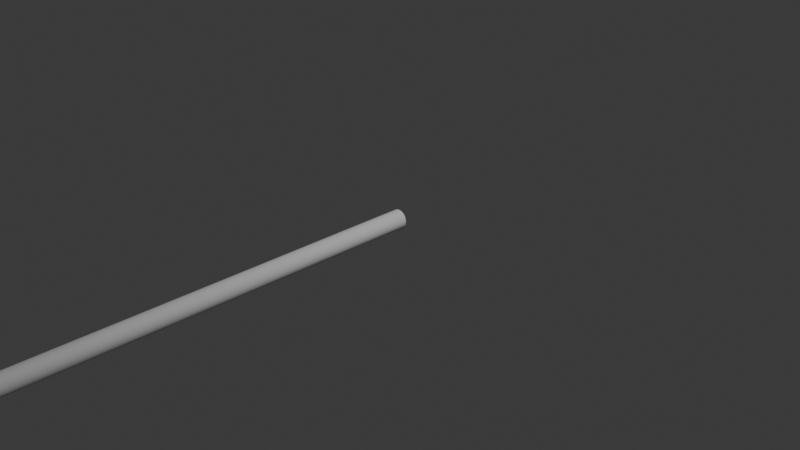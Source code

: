 # Source: beam.blend  (saved by Blender 4.1.24; exported with 4.5.12 LTS)
import bpy
from mathutils import Matrix  # noqa: F401  (used for matrix-valued properties, if any)

bpy.ops.wm.read_factory_settings(use_empty=True)
scene = bpy.context.scene
scene.name = 'Scene'

# ---- collections
col_collection = bpy.data.collections.new('Collection'); scene.collection.children.link(col_collection)

# ---- world
world_world = bpy.data.worlds.new('World'); scene.world = world_world
world_world.use_nodes = True; world_world.node_tree.nodes.clear()
_N = world_world.node_tree.nodes; _L = world_world.node_tree.links
n0 = _N.new('ShaderNodeOutputWorld'); n0.name = 'World Output'; n0.location = (300, 300)
n1 = _N.new('ShaderNodeBackground'); n1.name = 'Background'; n1.location = (10, 300)
n1.inputs[0].default_value = (0.05088, 0.05088, 0.05088, 1.0)
_L.new(n1.outputs[0], n0.inputs[0])
n0.is_active_output = True
world_world.color = (0.05088, 0.05088, 0.05088)
world_world.use_sun_shadow = False
world_world.sun_shadow_jitter_overblur = 0.0

# ---- cameras
cam_camera = bpy.data.cameras.new('Camera')
cam_camera.clip_end = 100.0
cam_camera.ortho_scale = 7.314

# ---- lights
light_light = bpy.data.lights.new('Light', 'POINT')
light_light.transmission_factor = 0.0
light_light.energy = 1000.0
light_light.shadow_soft_size = 0.1
light_light.shadow_maximum_resolution = 0.006
light_light.use_absolute_resolution = True

# ---- meshes
me_001 = bpy.data.meshes.new('円柱.001')
me_001.from_pydata([(0.0, -2.98e-07, 0.1), (0.0, -10.0, 0.1), (0.01951, -2.98e-07, 0.09808), (0.01951, -10.0, 0.09808), (0.03827, -2.98e-07, 0.09239), (0.03827, -10.0, 0.09239), (0.05556, -2.98e-07, 0.08315), (0.05556, -10.0, 0.08315), (0.07071, -2.98e-07, 0.07071), (0.07071, -10.0, 0.07071), (0.08315, -2.98e-07, 0.05556), (0.08315, -10.0, 0.05556), (0.09239, -2.98e-07, 0.03827), (0.09239, -10.0, 0.03827), (0.09808, 0.0, 0.01951), (0.09808, -10.0, 0.01951), (0.1, 0.0, 2.186e-09), (0.1, -10.0, -2.186e-09), (0.09808, 0.0, -0.01951), (0.09808, -10.0, -0.01951), (0.09239, 0.0, -0.03827), (0.09239, -10.0, -0.03827), (0.08315, 0.0, -0.05556), (0.08315, -10.0, -0.05556), (0.07071, 5.96e-07, -0.07071), (0.07071, -10.0, -0.07071), (0.05556, 5.96e-07, -0.08315), (0.05556, -10.0, -0.08315), (0.03827, 5.96e-07, -0.09239), (0.03827, -10.0, -0.09239), (0.01951, 5.96e-07, -0.09808), (0.01951, -10.0, -0.09808), (0.0, 5.96e-07, -0.1), (0.0, -10.0, -0.1), (-0.01951, 5.96e-07, -0.09808), (-0.01951, -10.0, -0.09808), (-0.03827, 5.96e-07, -0.09239), (-0.03827, -10.0, -0.09239), (-0.05556, 5.96e-07, -0.08315), (-0.05556, -10.0, -0.08315), (-0.07071, 5.96e-07, -0.07071), (-0.07071, -10.0, -0.07071), (-0.08315, 0.0, -0.05556), (-0.08315, -10.0, -0.05556), (-0.09239, 0.0, -0.03827), (-0.09239, -10.0, -0.03827), (-0.09808, 0.0, -0.01951), (-0.09808, -10.0, -0.01951), (-0.1, 0.0, 2.186e-09), (-0.1, -10.0, -2.186e-09), (-0.09808, 0.0, 0.01951), (-0.09808, -10.0, 0.01951), (-0.09239, -2.98e-07, 0.03827), (-0.09239, -10.0, 0.03827), (-0.08315, -2.98e-07, 0.05556), (-0.08315, -10.0, 0.05556), (-0.07071, -2.98e-07, 0.07071), (-0.07071, -10.0, 0.07071), (-0.05556, -2.98e-07, 0.08315), (-0.05556, -10.0, 0.08315), (-0.03827, -2.98e-07, 0.09239), (-0.03827, -10.0, 0.09239), (-0.01951, -2.98e-07, 0.09808), (-0.01951, -10.0, 0.09808)], [], [(0, 1, 3, 2), (2, 3, 5, 4), (4, 5, 7, 6), (6, 7, 9, 8), (8, 9, 11, 10), (10, 11, 13, 12), (12, 13, 15, 14), (14, 15, 17, 16), (16, 17, 19, 18), (18, 19, 21, 20), (20, 21, 23, 22), (22, 23, 25, 24), (24, 25, 27, 26), (26, 27, 29, 28), (28, 29, 31, 30), (30, 31, 33, 32), (32, 33, 35, 34), (34, 35, 37, 36), (36, 37, 39, 38), (38, 39, 41, 40), (40, 41, 43, 42), (42, 43, 45, 44), (44, 45, 47, 46), (46, 47, 49, 48), (48, 49, 51, 50), (50, 51, 53, 52), (52, 53, 55, 54), (54, 55, 57, 56), (56, 57, 59, 58), (58, 59, 61, 60), (3, 1, 63, 61, 59, 57, 55, 53, 51, 49, 47, 45, 43, 41, 39, 37, 35, 33, 31, 29, 27, 25, 23, 21, 19, 17, 15, 13, 11, 9, 7, 5), (60, 61, 63, 62), (62, 63, 1, 0), (0, 2, 4, 6, 8, 10, 12, 14, 16, 18, 20, 22, 24, 26, 28, 30, 32, 34, 36, 38, 40, 42, 44, 46, 48, 50, 52, 54, 56, 58, 60, 62)])
me_001.polygons.foreach_set('use_smooth', [True] * 34)
_k = set([(0, 2), (0, 62), (1, 3), (1, 63), (2, 4), (3, 5), (4, 6), (5, 7), (6, 8), (7, 9), (8, 10), (9, 11), (10, 12), (11, 13), (12, 14), (13, 15), (14, 16), (15, 17), (16, 18), (17, 19), (18, 20), (19, 21), (20, 22), (21, 23), (22, 24), (23, 25), (24, 26), (25, 27), (26, 28), (27, 29), (28, 30), (29, 31), (30, 32), (31, 33), (32, 34), (33, 35), (34, 36), (35, 37), (36, 38), (37, 39), (38, 40), (39, 41), (40, 42), (41, 43), (42, 44), (43, 45), (44, 46), (45, 47), (46, 48), (47, 49), (48, 50), (49, 51), (50, 52), (51, 53), (52, 54), (53, 55), (54, 56), (55, 57), (56, 58), (57, 59), (58, 60), (59, 61), (60, 62), (61, 63)])
me_001.attributes.new('sharp_edge', 'BOOLEAN', 'EDGE').data.foreach_set('value', [ (min(e.vertices), max(e.vertices)) in _k for e in me_001.edges])
_uv = me_001.uv_layers.new(name='UVマップ')
_uv.uv.foreach_set('vector', [1.0, 0.5, 1.0, 1.0, 0.9688, 1.0, 0.9688, 0.5, 0.9688, 0.5, 0.9688, 1.0, 0.9375, 1.0, 0.9375, 0.5, 0.9375, 0.5, 0.9375, 1.0, 0.9062, 1.0, 0.9062, 0.5, 0.9062, 0.5, 0.9062, 1.0, 0.875, 1.0, 0.875, 0.5, 0.875, 0.5, 0.875, 1.0, 0.8438, 1.0, 0.8438, 0.5, 0.8438, 0.5, 0.8438, 1.0, 0.8125, 1.0, 0.8125, 0.5, 0.8125, 0.5, 0.8125, 1.0, 0.7812, 1.0, 0.7812, 0.5, 0.7812, 0.5, 0.7812, 1.0, 0.75, 1.0, 0.75, 0.5, 0.75, 0.5, 0.75, 1.0, 0.7188, 1.0, 0.7188, 0.5, 0.7188, 0.5, 0.7188, 1.0, 0.6875, 1.0, 0.6875, 0.5, 0.6875, 0.5, 0.6875, 1.0, 0.6562, 1.0, 0.6562, 0.5, 0.6562, 0.5, 0.6562, 1.0, 0.625, 1.0, 0.625, 0.5, 0.625, 0.5, 0.625, 1.0, 0.5938, 1.0, 0.5938, 0.5, 0.5938, 0.5, 0.5938, 1.0, 0.5625, 1.0, 0.5625, 0.5, 0.5625, 0.5, 0.5625, 1.0, 0.5312, 1.0, 0.5312, 0.5, 0.5312, 0.5, 0.5312, 1.0, 0.5, 1.0, 0.5, 0.5, 0.5, 0.5, 0.5, 1.0, 0.4688, 1.0, 0.4688, 0.5, 0.4688, 0.5, 0.4688, 1.0, 0.4375, 1.0, 0.4375, 0.5, 0.4375, 0.5, 0.4375, 1.0, 0.4062, 1.0, 0.4062, 0.5, 0.4062, 0.5, 0.4062, 1.0, 0.375, 1.0, 0.375, 0.5, 0.375, 0.5, 0.375, 1.0, 0.3438, 1.0, 0.3438, 0.5, 0.3438, 0.5, 0.3438, 1.0, 0.3125, 1.0, 0.3125, 0.5, 0.3125, 0.5, 0.3125, 1.0, 0.2812, 1.0, 0.2812, 0.5, 0.2812, 0.5, 0.2812, 1.0, 0.25, 1.0, 0.25, 0.5, 0.25, 0.5, 0.25, 1.0, 0.2188, 1.0, 0.2188, 0.5, 0.2188, 0.5, 0.2188, 1.0, 0.1875, 1.0, 0.1875, 0.5, 0.1875, 0.5, 0.1875, 1.0, 0.1562, 1.0, 0.1562, 0.5, 0.1562, 0.5, 0.1562, 1.0, 0.125, 1.0, 0.125, 0.5, 0.125, 0.5, 0.125, 1.0, 0.09375, 1.0, 0.09375, 0.5, 0.09375, 0.5, 0.09375, 1.0, 0.0625, 1.0, 0.0625, 0.5, 0.2968, 0.4854, 0.25, 0.49, 0.2032, 0.4854, 0.1582, 0.4717, 0.1167, 0.4496, 0.08029, 0.4197, 0.05045, 0.3833, 0.02827, 0.3418, 0.01461, 0.2968, 0.01, 0.25, 0.01461, 0.2032, 0.02827, 0.1582, 0.05045, 0.1167, 0.08029, 0.08029, 0.1167, 0.05045, 0.1582, 0.02827, 0.2032, 0.01461, 0.25, 0.01, 0.2968, 0.01461, 0.3418, 0.02827, 0.3833, 0.05045, 0.4197, 0.08029, 0.4496, 0.1167, 0.4717, 0.1582, 0.4854, 0.2032, 0.49, 0.25, 0.4854, 0.2968, 0.4717, 0.3418, 0.4496, 0.3833, 0.4197, 0.4197, 0.3833, 0.4496, 0.3418, 0.4717, 0.0625, 0.5, 0.0625, 1.0, 0.03125, 1.0, 0.03125, 0.5, 0.03125, 0.5, 0.03125, 1.0, 0.0, 1.0, 0.0, 0.5, 0.75, 0.49, 0.7968, 0.4854, 0.8418, 0.4717, 0.8833, 0.4496, 0.9197, 0.4197, 0.9496, 0.3833, 0.9717, 0.3418, 0.9854, 0.2968, 0.99, 0.25, 0.9854, 0.2032, 0.9717, 0.1582, 0.9496, 0.1167, 0.9197, 0.08029, 0.8833, 0.05045, 0.8418, 0.02827, 0.7968, 0.01461, 0.75, 0.01, 0.7032, 0.01461, 0.6582, 0.02827, 0.6167, 0.05045, 0.5803, 0.08029, 0.5504, 0.1167, 0.5283, 0.1582, 0.5146, 0.2032, 0.51, 0.25, 0.5146, 0.2968, 0.5283, 0.3418, 0.5504, 0.3833, 0.5803, 0.4197, 0.6167, 0.4496, 0.6582, 0.4717, 0.7032, 0.4854])
me_001.update()

# ---- objects
ob_light = bpy.data.objects.new('Light', light_light)
ob_camera = bpy.data.objects.new('Camera', cam_camera)
ob_x = bpy.data.objects.new('円柱', me_001)

# ---- transforms, parenting, visibility, modifiers, constraints
ob_light.location = (4.076, 1.005, 5.904)
ob_light.rotation_euler = (0.6503, 0.05522, 1.866)
ob_light.lock_rotations_4d = False
ob_light.empty_display_type = 'ARROWS'
ob_light.color = (0.0, 0.0, 0.0, 0.0)
ob_light.lineart.crease_threshold = 0.0
ob_camera.location = (7.359, -6.926, 4.958)
ob_camera.rotation_euler = (1.109, 0.0, 0.8149)
ob_camera.lock_rotations_4d = False
ob_camera.empty_display_type = 'ARROWS'
ob_camera.color = (0.0, 0.0, 0.0, 0.0)
ob_camera.display_type = 'WIRE'
ob_camera.lineart.crease_threshold = 0.0
ob_x.location = (0.0, 0.0, 0.0)

# ---- collection membership
col_collection.objects.link(ob_light)
col_collection.objects.link(ob_camera)
col_collection.objects.link(ob_x)

# ---- scene / render settings (as saved in the file)
scene.camera = ob_camera
scene.frame_start = 1; scene.frame_end = 250; scene.frame_set(1)
scene.render.engine = 'BLENDER_EEVEE_NEXT'
scene.cycles.sampling_pattern = 'TABULATED_SOBOL'
scene.eevee.ray_tracing_options.trace_max_roughness = 0.0
bpy.context.view_layer.update()
